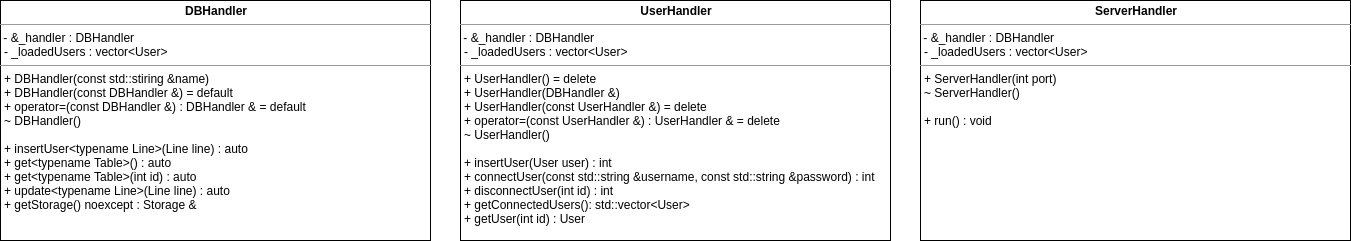

The diagram above was exported from draw.io. Its source (the exported page's mxGraphModel, read from the mxfile embedded in the PNG):
<mxGraphModel dx="3122" dy="752" grid="1" gridSize="10" guides="1" tooltips="1" connect="1" arrows="1" fold="1" page="1" pageScale="1" pageWidth="850" pageHeight="1100" math="0" shadow="0">
  <root>
    <mxCell id="0" />
    <mxCell id="1" parent="0" />
    <mxCell id="4h9o195clcRjI6OiPsdO-2" value="&lt;p style=&quot;margin: 0px ; margin-top: 4px ; text-align: center&quot;&gt;&lt;b&gt;UserHandler&lt;/b&gt;&lt;/p&gt;&lt;hr size=&quot;1&quot;&gt;&amp;nbsp;- &amp;amp;_handler : DBHandler&lt;br&gt;&lt;p style=&quot;margin: 0px ; margin-left: 4px&quot;&gt;- _loadedUsers : vector&amp;lt;User&amp;gt;&lt;/p&gt;&lt;hr size=&quot;1&quot;&gt;&lt;p style=&quot;margin: 0px 0px 0px 4px&quot;&gt;+ UserHandler() = delete&lt;/p&gt;&lt;p style=&quot;margin: 0px 0px 0px 4px&quot;&gt;+ UserHandler(DBHandler &amp;amp;)&lt;/p&gt;&lt;p style=&quot;margin: 0px 0px 0px 4px&quot;&gt;+ UserHandler(const UserHandler &amp;amp;) = delete&lt;/p&gt;&lt;p style=&quot;margin: 0px 0px 0px 4px&quot;&gt;&lt;span&gt;+ operator=(const UserHandler &amp;amp;) : UserHandler &amp;amp; = delete&lt;/span&gt;&lt;/p&gt;&lt;p style=&quot;margin: 0px 0px 0px 4px&quot;&gt;&lt;span&gt;~ UserHandler()&lt;/span&gt;&lt;/p&gt;&lt;p style=&quot;margin: 0px 0px 0px 4px&quot;&gt;&lt;span&gt;&amp;nbsp;&lt;/span&gt;&lt;/p&gt;&lt;p style=&quot;margin: 0px 0px 0px 4px&quot;&gt;&lt;span&gt;+ insertUser(User user) : int&lt;/span&gt;&lt;/p&gt;&lt;p style=&quot;margin: 0px 0px 0px 4px&quot;&gt;&lt;span&gt;+ connectUser(const std::string &amp;amp;username, const std::string &amp;amp;password) : int&lt;/span&gt;&lt;/p&gt;&lt;p style=&quot;margin: 0px 0px 0px 4px&quot;&gt;&lt;span&gt;+ disconnectUser(int id) : int&lt;/span&gt;&lt;/p&gt;&lt;p style=&quot;margin: 0px 0px 0px 4px&quot;&gt;&lt;span&gt;+ getConnectedUsers(): std::vector&amp;lt;User&amp;gt;&lt;/span&gt;&lt;/p&gt;&lt;p style=&quot;margin: 0px 0px 0px 4px&quot;&gt;&lt;span&gt;+ getUser(int id) : User&lt;/span&gt;&lt;/p&gt;" style="verticalAlign=top;align=left;overflow=fill;fontSize=12;fontFamily=Helvetica;html=1;" parent="1" vertex="1">
      <mxGeometry x="-610" y="220" width="430" height="240" as="geometry" />
    </mxCell>
    <mxCell id="ZKYeXwfPKHM4A6OJQS8s-1" value="&lt;p style=&quot;margin: 0px ; margin-top: 4px ; text-align: center&quot;&gt;&lt;b&gt;DBHandler&lt;/b&gt;&lt;/p&gt;&lt;hr size=&quot;1&quot;&gt;&amp;nbsp;- &amp;amp;_handler : DBHandler&lt;br&gt;&lt;p style=&quot;margin: 0px ; margin-left: 4px&quot;&gt;- _loadedUsers : vector&amp;lt;User&amp;gt;&lt;/p&gt;&lt;hr size=&quot;1&quot;&gt;&lt;p style=&quot;margin: 0px 0px 0px 4px&quot;&gt;+ DBHandler(const std::stiring &amp;amp;name)&lt;/p&gt;&lt;p style=&quot;margin: 0px 0px 0px 4px&quot;&gt;&lt;span&gt;+ DBHandler(const DBHandler &amp;amp;) = default&lt;/span&gt;&lt;br&gt;&lt;/p&gt;&lt;p style=&quot;margin: 0px 0px 0px 4px&quot;&gt;&lt;span&gt;+ operator=(const DBHandler &amp;amp;) : DBHandler &amp;amp; = default&lt;/span&gt;&lt;/p&gt;&lt;p style=&quot;margin: 0px 0px 0px 4px&quot;&gt;&lt;span&gt;~ DBHandler()&lt;/span&gt;&lt;/p&gt;&lt;p style=&quot;margin: 0px 0px 0px 4px&quot;&gt;&lt;span&gt;&amp;nbsp;&lt;/span&gt;&lt;/p&gt;&lt;p style=&quot;margin: 0px 0px 0px 4px&quot;&gt;&lt;span&gt;+ insertUser&amp;lt;typename Line&amp;gt;(Line line) : auto&lt;/span&gt;&lt;/p&gt;&lt;p style=&quot;margin: 0px 0px 0px 4px&quot;&gt;&lt;span&gt;+ get&amp;lt;typename Table&amp;gt;() : auto&lt;/span&gt;&lt;/p&gt;&lt;p style=&quot;margin: 0px 0px 0px 4px&quot;&gt;&lt;span&gt;+ get&amp;lt;typename Table&amp;gt;(int id) : auto&lt;/span&gt;&lt;/p&gt;&lt;p style=&quot;margin: 0px 0px 0px 4px&quot;&gt;&lt;span&gt;+ update&amp;lt;typename Line&amp;gt;(Line line) : auto&lt;/span&gt;&lt;/p&gt;&lt;p style=&quot;margin: 0px 0px 0px 4px&quot;&gt;&lt;span&gt;+ getStorage() noexcept : Storage &amp;amp;&lt;/span&gt;&lt;/p&gt;" style="verticalAlign=top;align=left;overflow=fill;fontSize=12;fontFamily=Helvetica;html=1;" parent="1" vertex="1">
      <mxGeometry x="-1070" y="220" width="430" height="240" as="geometry" />
    </mxCell>
    <mxCell id="ZKYeXwfPKHM4A6OJQS8s-2" value="&lt;p style=&quot;margin: 0px ; margin-top: 4px ; text-align: center&quot;&gt;&lt;b&gt;ServerHandler&lt;/b&gt;&lt;/p&gt;&lt;hr size=&quot;1&quot;&gt;&amp;nbsp;- &amp;amp;_handler : DBHandler&lt;br&gt;&lt;p style=&quot;margin: 0px ; margin-left: 4px&quot;&gt;- _loadedUsers : vector&amp;lt;User&amp;gt;&lt;/p&gt;&lt;hr size=&quot;1&quot;&gt;&lt;p style=&quot;margin: 0px 0px 0px 4px&quot;&gt;&lt;span&gt;+ ServerHandler(int port)&lt;/span&gt;&lt;/p&gt;&lt;p style=&quot;margin: 0px 0px 0px 4px&quot;&gt;&lt;span&gt;~ ServerHandler()&lt;/span&gt;&lt;br&gt;&lt;/p&gt;&lt;p style=&quot;margin: 0px 0px 0px 4px&quot;&gt;&lt;span&gt;&amp;nbsp;&lt;/span&gt;&lt;/p&gt;&lt;p style=&quot;margin: 0px 0px 0px 4px&quot;&gt;&lt;span&gt;+ run() : void&lt;/span&gt;&lt;/p&gt;" style="verticalAlign=top;align=left;overflow=fill;fontSize=12;fontFamily=Helvetica;html=1;" parent="1" vertex="1">
      <mxGeometry x="-150" y="220" width="430" height="240" as="geometry" />
    </mxCell>
  </root>
</mxGraphModel>